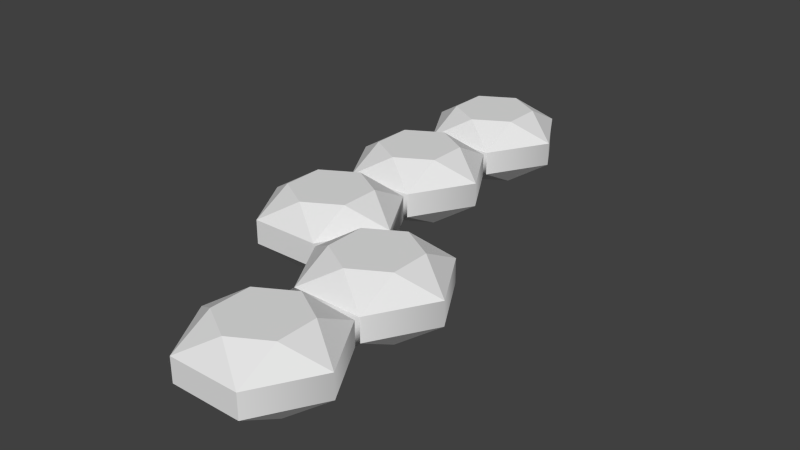 # Source: 5-gem-shift.blend  (saved by Blender 2.76.0; exported with 4.5.12 LTS)
import bpy
from mathutils import Matrix  # noqa: F401  (used for matrix-valued properties, if any)

bpy.ops.wm.read_factory_settings(use_empty=True)
scene = bpy.context.scene
scene.name = 'Scene'

# ---- collections
col_collection_1 = bpy.data.collections.new('Collection 1'); scene.collection.children.link(col_collection_1)

# ---- world
world_world = bpy.data.worlds.new('World'); scene.world = world_world
world_world.color = (0.05088, 0.05088, 0.05088)
world_world.use_sun_shadow = False
world_world.sun_shadow_jitter_overblur = 0.0
world_world.cycles.sampling_method = 'MANUAL'
world_world.cycles.sample_map_resolution = 256

# ---- meshes
me_gem_001 = bpy.data.meshes.new('Gem.001')
me_gem_001.from_pydata([(2.153, -0.2, 3.73), (2.153, 0.156, 3.73), (1.114, 0.156, 3.73), (1.114, -0.2, 3.73), (2.153, 0.4742, 5.016), (2.153, 0.4742, 4.417), (1.634, 0.4742, 4.117), (1.114, 0.4742, 4.417), (1.114, 0.4742, 5.016), (1.634, 0.4742, 5.316), (2.153, 0.156, 3.817), (2.153, -0.2, 3.817), (1.114, -0.2, 3.817), (1.114, 0.156, 3.817), (0.5946, -0.2, 4.717), (0.5946, 0.156, 4.717), (2.153, -0.2, 5.617), (2.153, 0.156, 5.617), (1.114, 0.156, 5.617), (1.114, -0.2, 5.617), (2.673, 0.156, 4.717), (2.673, -0.2, 4.717), (1.114, -0.5182, 5.016), (1.114, -0.5182, 4.417), (1.634, -0.5182, 4.117), (2.153, -0.5182, 4.417), (2.153, -0.5182, 5.016), (1.634, -0.5182, 5.316), (2.153, 0.4742, 3.13), (2.153, 0.4742, 2.53), (1.634, 0.4742, 2.23), (1.114, 0.4742, 2.53), (1.114, 0.4742, 3.13), (1.634, 0.4742, 3.43), (2.153, 0.156, 1.93), (2.153, -0.2, 1.93), (1.114, -0.2, 1.93), (1.114, 0.156, 1.93), (0.5946, -0.2, 2.83), (0.5946, 0.156, 2.83), (2.153, -0.2, 3.73), (2.153, 0.156, 3.73), (1.114, 0.156, 3.73), (1.114, -0.2, 3.73), (2.673, 0.156, 2.83), (1.114, -0.5182, 3.13), (1.114, -0.5182, 2.53), (1.634, -0.5182, 2.23), (2.153, -0.5182, 2.53), (2.153, -0.5182, 3.13), (1.634, -0.5182, 3.43), (2.673, -0.2, 2.83), (0.5195, 0.4742, -1.587), (0.5195, 0.4742, -2.187), (-1.66e-06, 0.4742, -2.486), (-0.5195, 0.4742, -2.187), (-0.5195, 0.4742, -1.587), (2.34e-06, 0.4742, -1.287), (0.5196, 0.156, -2.787), (0.5196, -0.2, -2.787), (-0.5196, -0.2, -2.787), (-0.5196, 0.156, -2.787), (-1.039, -0.2, -1.887), (-1.039, 0.156, -1.887), (0.5196, -0.2, -0.9866), (0.5196, 0.156, -0.9866), (-0.5196, 0.156, -0.9866), (-0.5196, -0.2, -0.9866), (1.039, 0.156, -1.887), (1.039, -0.2, -1.887), (-0.5195, -0.5182, -1.587), (-0.5195, -0.5182, -2.187), (2.339e-06, -0.5182, -2.486), (0.5195, -0.5182, -2.187), (0.5195, -0.5182, -1.587), (-1.661e-06, -0.5182, -1.287), (0.5195, 0.4742, 2.187), (0.5195, 0.4742, 1.587), (-2.326e-06, 0.4742, 1.287), (-0.5195, 0.4742, 1.587), (-0.5195, 0.4742, 2.187), (1.674e-06, 0.4742, 2.486), (0.5196, 0.156, 0.9866), (0.5196, -0.2, 0.9866), (-0.5196, -0.2, 0.9866), (-0.5196, 0.156, 0.9866), (-1.039, -0.2, 1.887), (-1.039, 0.156, 1.887), (0.5196, -0.2, 2.787), (0.5196, 0.156, 2.787), (-0.5196, 0.156, 2.787), (-0.5196, -0.2, 2.787), (1.039, 0.156, 1.887), (1.039, -0.2, 1.887), (-0.5195, -0.5182, 2.187), (-0.5195, -0.5182, 1.587), (1.674e-06, -0.5182, 1.287), (0.5195, -0.5182, 1.587), (0.5195, -0.5182, 2.187), (-2.326e-06, -0.5182, 2.486), (0.5195, 0.4742, 0.2999), (0.5195, 0.4742, -0.2999), (-2e-06, 0.4742, -0.5998), (-0.5195, 0.4742, -0.2999), (-0.5195, 0.4742, 0.2999), (2e-06, 0.4742, 0.5998), (0.5196, 0.156, -0.9), (0.5196, -0.2, -0.9), (-0.5196, -0.2, -0.9), (-0.5196, 0.156, -0.9), (-1.039, -0.2, -9.54e-10), (-1.039, 0.156, 9.54e-10), (0.5196, -0.2, 0.9), (0.5196, 0.156, 0.9), (-0.5196, 0.156, 0.9), (-0.5196, -0.2, 0.9), (1.039, 0.156, 9.54e-10), (1.039, -0.2, -9.54e-10), (-0.5195, -0.5182, 0.2999), (-0.5195, -0.5182, -0.2999), (2e-06, -0.5182, -0.5998), (0.5195, -0.5182, -0.2999), (0.5195, -0.5182, 0.2999), (-2e-06, -0.5182, 0.5998)], [], [(4, 5, 6, 7, 8, 9), (13, 12, 14, 15), (13, 7, 6), (15, 18, 8), (5, 4, 20), (18, 9, 8), (10, 13, 6), (20, 10, 5), (5, 10, 6), (13, 15, 7), (17, 20, 4), (8, 7, 15), (18, 17, 9), (4, 9, 17), (22, 23, 24, 25, 26, 27), (19, 18, 15, 14), (11, 25, 24), (21, 16, 26), (23, 22, 14), (16, 27, 26), (12, 11, 24), (14, 12, 23), (23, 12, 24), (11, 21, 25), (19, 14, 22), (26, 25, 21), (16, 19, 27), (22, 27, 19), (21, 20, 17, 16), (21, 11, 10, 20), (3, 0, 11, 12), (0, 1, 10, 11), (2, 13, 10, 1), (2, 3, 12, 13), (16, 17, 18, 19), (28, 29, 30, 31, 32, 33), (34, 35, 36, 37), (36, 38, 88, 93), (37, 31, 30), (39, 42, 32), (29, 28, 44), (42, 33, 32), (34, 37, 30), (44, 34, 29), (29, 34, 30), (37, 39, 31), (41, 44, 28), (32, 31, 39), (42, 41, 33), (28, 33, 41), (45, 46, 47, 48, 49, 50), (43, 42, 39, 38), (35, 48, 47), (51, 40, 49), (46, 45, 38), (40, 50, 49), (36, 35, 47), (38, 36, 46), (46, 36, 47), (35, 51, 48), (43, 38, 45), (49, 48, 51), (40, 43, 50), (45, 50, 43), (51, 35, 34, 44), (51, 44, 41, 40), (52, 53, 54, 55, 56, 57), (84, 85, 114, 115), (84, 115, 112, 83), (61, 55, 54), (63, 66, 56), (53, 52, 68), (66, 57, 56), (58, 61, 54), (68, 58, 53), (53, 58, 54), (61, 63, 55), (65, 68, 52), (56, 55, 63), (66, 65, 57), (52, 57, 65), (70, 71, 72, 73, 74, 75), (67, 66, 63, 62), (59, 73, 72), (69, 64, 74), (71, 70, 62), (64, 75, 74), (60, 59, 72), (62, 60, 71), (71, 60, 72), (59, 69, 73), (67, 62, 70), (74, 73, 69), (64, 67, 75), (70, 75, 67), (69, 68, 65, 64), (82, 83, 112, 113), (88, 89, 90, 91), (61, 58, 59, 60), (69, 59, 58, 68), (76, 77, 78, 79, 80, 81), (85, 84, 86, 87), (85, 79, 78), (87, 90, 80), (77, 76, 92), (90, 81, 80), (82, 85, 78), (92, 82, 77), (77, 82, 78), (85, 87, 79), (89, 92, 76), (80, 79, 87), (90, 89, 81), (76, 81, 89), (94, 95, 96, 97, 98, 99), (91, 90, 87, 86), (83, 97, 96), (93, 88, 98), (95, 94, 86), (88, 99, 98), (84, 83, 96), (86, 84, 95), (95, 84, 96), (83, 93, 97), (91, 86, 94), (98, 97, 93), (88, 91, 99), (94, 99, 91), (39, 89, 88, 38), (93, 83, 82, 92), (100, 101, 102, 103, 104, 105), (109, 108, 110, 111), (109, 103, 102), (111, 114, 104), (101, 100, 116), (114, 105, 104), (106, 109, 102), (116, 106, 101), (101, 106, 102), (109, 111, 103), (113, 116, 100), (104, 103, 111), (114, 113, 105), (100, 105, 113), (118, 119, 120, 121, 122, 123), (115, 114, 111, 110), (107, 121, 120), (117, 112, 122), (119, 118, 110), (112, 123, 122), (108, 107, 120), (110, 108, 119), (119, 108, 120), (107, 117, 121), (115, 110, 118), (122, 121, 117), (112, 115, 123), (118, 123, 115), (117, 116, 113, 112), (117, 107, 106, 116), (85, 82, 113, 114), (67, 64, 107, 108), (64, 65, 106, 107), (66, 109, 106, 65), (66, 67, 108, 109), (37, 36, 93, 92), (37, 92, 89, 39), (62, 63, 61, 60)])
me_gem_001.polygons.foreach_set('use_smooth', [True] * 168)
_k = set([(0, 1), (0, 3), (1, 2), (2, 3), (4, 5), (4, 9), (4, 17), (4, 20), (5, 6), (5, 10), (5, 20), (6, 7), (6, 10), (6, 13), (7, 8), (7, 13), (7, 15), (8, 9), (8, 15), (8, 18), (9, 17), (9, 18), (10, 11), (10, 13), (10, 20), (11, 12), (11, 21), (11, 24), (11, 25), (12, 13), (12, 14), (12, 23), (12, 24), (13, 15), (14, 15), (14, 19), (14, 22), (14, 23), (15, 18), (16, 17), (16, 19), (16, 21), (16, 26), (16, 27), (17, 18), (17, 20), (18, 19), (19, 22), (19, 27), (21, 25), (21, 26), (22, 23), (22, 27), (23, 24), (24, 25), (25, 26), (26, 27), (28, 29), (28, 33), (28, 41), (28, 44), (29, 30), (29, 34), (29, 44), (30, 31), (30, 34), (30, 37), (31, 32), (31, 37), (31, 39), (32, 33), (32, 39), (32, 42), (33, 41), (33, 42), (34, 35), (34, 37), (34, 44), (35, 36), (35, 47), (35, 48), (35, 51), (36, 37), (36, 38), (36, 46), (36, 47), (37, 39), (38, 39), (38, 43), (38, 45), (38, 46), (39, 42), (40, 41), (40, 43), (40, 49), (40, 50), (40, 51), (41, 42), (41, 44), (42, 43), (43, 45), (43, 50), (45, 46), (45, 50), (46, 47), (47, 48), (48, 49), (48, 51), (49, 50), (49, 51), (52, 53), (52, 57), (52, 65), (52, 68), (53, 54), (53, 58), (53, 68), (54, 55), (54, 58), (54, 61), (55, 56), (55, 61), (55, 63), (56, 57), (56, 63), (56, 66), (57, 65), (57, 66), (58, 61), (58, 68), (59, 60), (59, 69), (59, 72), (59, 73), (60, 61), (60, 62), (60, 71), (60, 72), (61, 63), (62, 63), (62, 67), (62, 70), (62, 71), (63, 66), (64, 65), (64, 67), (64, 69), (64, 74), (64, 75), (65, 66), (65, 68), (66, 67), (67, 70), (67, 75), (69, 73), (69, 74), (70, 71), (70, 75), (71, 72), (72, 73), (73, 74), (74, 75), (76, 77), (76, 81), (76, 89), (76, 92), (77, 78), (77, 82), (77, 92), (78, 79), (78, 82), (78, 85), (79, 80), (79, 85), (79, 87), (80, 81), (80, 87), (80, 90), (81, 89), (81, 90), (82, 83), (82, 85), (82, 92), (83, 84), (83, 93), (83, 96), (83, 97), (84, 85), (84, 86), (84, 95), (84, 96), (85, 87), (86, 87), (86, 91), (86, 94), (86, 95), (87, 90), (88, 89), (88, 91), (88, 93), (88, 98), (88, 99), (89, 90), (89, 92), (90, 91), (91, 94), (91, 99), (93, 97), (93, 98), (94, 95), (94, 99), (95, 96), (96, 97), (97, 98), (98, 99), (100, 101), (100, 105), (100, 113), (100, 116), (101, 102), (101, 106), (101, 116), (102, 103), (102, 106), (102, 109), (103, 104), (103, 109), (103, 111), (104, 105), (104, 111), (104, 114), (105, 113), (105, 114), (106, 107), (106, 109), (106, 116), (107, 108), (107, 117), (107, 120), (107, 121), (108, 109), (108, 110), (108, 119), (108, 120), (109, 111), (110, 111), (110, 115), (110, 118), (110, 119), (111, 114), (112, 113), (112, 115), (112, 117), (112, 122), (112, 123), (113, 114), (113, 116), (114, 115), (115, 118), (115, 123), (117, 121), (117, 122), (118, 119), (118, 123), (119, 120), (120, 121), (121, 122), (122, 123)])
me_gem_001.attributes.new('sharp_edge', 'BOOLEAN', 'EDGE').data.foreach_set('value', [ (min(e.vertices), max(e.vertices)) in _k for e in me_gem_001.edges])
me_gem_001.use_remesh_preserve_volume = False
me_gem_001.use_remesh_preserve_attributes = False
me_gem_001.use_mirror_vertex_groups = False
me_gem_001.update()
me_gem_001.normals_split_custom_set([tuple(v) for v in zip(*[iter([4.408e-13, 1.0, -1.275e-07, 4.408e-13, 1.0, -1.275e-07, 4.408e-13, 1.0, -1.275e-07, 4.408e-13, 1.0, -1.275e-07, 4.408e-13, 1.0, -1.275e-07, 4.408e-13, 1.0, -1.275e-07, -0.866, 0.0, -0.5, -0.866, 0.0, -0.5, -0.866, 0.0, -0.5, -0.866, 0.0, -0.5, -0.2611, 0.8529, -0.4522, -0.2611, 0.8529, -0.4522, -0.2611, 0.8529, -0.4522, -0.63, 0.6862, 0.3637, -0.63, 0.6862, 0.3637, -0.63, 0.6862, 0.3637, 0.5221, 0.8529, -1.712e-06, 0.5221, 0.8529, -1.712e-06, 0.5221, 0.8529, -1.712e-06, -0.2611, 0.8529, 0.4522, -0.2611, 0.8529, 0.4522, -0.2611, 0.8529, 0.4522, 0.0, 0.6862, -0.7274, 0.0, 0.6862, -0.7274, 0.0, 0.6862, -0.7274, 0.63, 0.6862, -0.3637, 0.63, 0.6862, -0.3637, 0.63, 0.6862, -0.3637, 0.2611, 0.8529, -0.4522, 0.2611, 0.8529, -0.4522, 0.2611, 0.8529, -0.4522, -0.63, 0.6862, -0.3637, -0.63, 0.6862, -0.3637, -0.63, 0.6862, -0.3637, 0.63, 0.6862, 0.3637, 0.63, 0.6862, 0.3637, 0.63, 0.6862, 0.3637, -0.5221, 0.8529, 1.631e-06, -0.5221, 0.8529, 1.631e-06, -0.5221, 0.8529, 1.631e-06, 0.0, 0.6862, 0.7274, 0.0, 0.6862, 0.7274, 0.0, 0.6862, 0.7274, 0.2611, 0.8529, 0.4522, 0.2611, 0.8529, 0.4522, 0.2611, 0.8529, 0.4522, 3.952e-13, -1.0, 1.275e-07, 3.952e-13, -1.0, 1.275e-07, 3.952e-13, -1.0, 1.275e-07, 3.952e-13, -1.0, 1.275e-07, 3.952e-13, -1.0, 1.275e-07, 3.952e-13, -1.0, 1.275e-07, -0.866, 0.0, 0.5, -0.866, 0.0, 0.5, -0.866, 0.0, 0.5, -0.866, 0.0, 0.5, 0.2611, -0.8529, -0.4522, 0.2611, -0.8529, -0.4522, 0.2611, -0.8529, -0.4522, 0.63, -0.6862, 0.3637, 0.63, -0.6862, 0.3637, 0.63, -0.6862, 0.3637, -0.5221, -0.8529, -1.631e-06, -0.5221, -0.8529, -1.631e-06, -0.5221, -0.8529, -1.631e-06, 0.2611, -0.8529, 0.4522, 0.2611, -0.8529, 0.4522, 0.2611, -0.8529, 0.4522, 0.0, -0.6862, -0.7274, 0.0, -0.6862, -0.7274, 0.0, -0.6862, -0.7274, -0.63, -0.6862, -0.3637, -0.63, -0.6862, -0.3637, -0.63, -0.6862, -0.3637, -0.2611, -0.8529, -0.4522, -0.2611, -0.8529, -0.4522, -0.2611, -0.8529, -0.4522, 0.63, -0.6862, -0.3637, 0.63, -0.6862, -0.3637, 0.63, -0.6862, -0.3637, -0.63, -0.6862, 0.3637, -0.63, -0.6862, 0.3637, -0.63, -0.6862, 0.3637, 0.5221, -0.8529, 1.794e-06, 0.5221, -0.8529, 1.794e-06, 0.5221, -0.8529, 1.794e-06, 0.0, -0.6862, 0.7274, 0.0, -0.6862, 0.7274, 0.0, -0.6862, 0.7274, -0.2611, -0.8529, 0.4522, -0.2611, -0.8529, 0.4522, -0.2611, -0.8529, 0.4522, 1.0, 2.232e-06, 8.763e-08, 1.0, 2.232e-06, 1.753e-07, 0.866, 1.289e-06, 0.5, 0.866, 1.289e-06, 0.5, 1.0, 2.232e-06, 8.763e-08, 0.866, 2.578e-06, -0.5, 0.866, 2.578e-06, -0.5, 1.0, 2.232e-06, 1.753e-07, -0.7071, -0.7071, -4.522e-06, 0.7071, -0.7071, -2.576e-06, 0.7071, -0.7071, -2.576e-06, -0.7071, -0.7071, -4.522e-06, 0.7071, -0.7071, -2.576e-06, 0.7071, 0.7071, 2.108e-06, 0.7071, 0.7071, 2.108e-06, 0.7071, -0.7071, -2.576e-06, -0.7071, 0.7071, 1.616e-07, -0.7071, 0.7071, 1.616e-07, 0.7071, 0.7071, 2.108e-06, 0.7071, 0.7071, 2.108e-06, -0.7071, 0.7071, 1.616e-07, -0.7071, -0.7071, -4.522e-06, -0.7071, -0.7071, -4.522e-06, -0.7071, 0.7071, 1.616e-07, 0.0, 0.0, 1.0, 0.0, 0.0, 1.0, 0.0, 0.0, 1.0, 0.0, 0.0, 1.0, 0.0, 1.0, 1.594e-08, 0.0, 1.0, 1.594e-08, 0.0, 1.0, 1.594e-08, 0.0, 1.0, 1.594e-08, 0.0, 1.0, 1.594e-08, 0.0, 1.0, 1.594e-08, 0.0, 0.0, -1.0, 0.0, 0.0, -1.0, 0.0, 0.0, -1.0, 0.0, 0.0, -1.0, 0.3536, -0.7071, -0.6124, -0.3536, -0.7071, 0.6124, -0.3536, -0.7071, 0.6124, 0.628, -0.4597, -0.628, -0.2611, 0.8529, -0.4522, -0.2611, 0.8529, -0.4522, -0.2611, 0.8529, -0.4522, -0.63, 0.6862, 0.3637, -0.63, 0.6862, 0.3637, -0.63, 0.6862, 0.3637, 0.5221, 0.8529, -1.712e-06, 0.5221, 0.8529, -1.712e-06, 0.5221, 0.8529, -1.712e-06, -0.2611, 0.8529, 0.4522, -0.2611, 0.8529, 0.4522, -0.2611, 0.8529, 0.4522, 0.0, 0.6862, -0.7274, 0.0, 0.6862, -0.7274, 0.0, 0.6862, -0.7274, 0.63, 0.6862, -0.3637, 0.63, 0.6862, -0.3637, 0.63, 0.6862, -0.3637, 0.2611, 0.8529, -0.4522, 0.2611, 0.8529, -0.4522, 0.2611, 0.8529, -0.4522, -0.63, 0.6862, -0.3637, -0.63, 0.6862, -0.3637, -0.63, 0.6862, -0.3637, 0.63, 0.6862, 0.3637, 0.63, 0.6862, 0.3637, 0.63, 0.6862, 0.3637, -0.5221, 0.8529, 1.712e-06, -0.5221, 0.8529, 1.712e-06, -0.5221, 0.8529, 1.712e-06, 0.0, 0.6862, 0.7274, 0.0, 0.6862, 0.7274, 0.0, 0.6862, 0.7274, 0.2611, 0.8529, 0.4522, 0.2611, 0.8529, 0.4522, 0.2611, 0.8529, 0.4522, 0.0, -1.0, 0.0, 0.0, -1.0, 0.0, 0.0, -1.0, 0.0, 0.0, -1.0, 0.0, 0.0, -1.0, 0.0, 0.0, -1.0, 0.0, -0.866, 0.0, 0.5, -0.866, 0.0, 0.5, -0.866, 0.0, 0.5, -0.866, 0.0, 0.5, 0.2611, -0.8529, -0.4522, 0.2611, -0.8529, -0.4522, 0.2611, -0.8529, -0.4522, 0.63, -0.6862, 0.3637, 0.63, -0.6862, 0.3637, 0.63, -0.6862, 0.3637, -0.5221, -0.8529, -1.794e-06, -0.5221, -0.8529, -1.794e-06, -0.5221, -0.8529, -1.794e-06, 0.2611, -0.8529, 0.4522, 0.2611, -0.8529, 0.4522, 0.2611, -0.8529, 0.4522, 0.0, -0.6862, -0.7274, 0.0, -0.6862, -0.7274, 0.0, -0.6862, -0.7274, -0.63, -0.6862, -0.3637, -0.63, -0.6862, -0.3637, -0.63, -0.6862, -0.3637, -0.2611, -0.8529, -0.4522, -0.2611, -0.8529, -0.4522, -0.2611, -0.8529, -0.4522, 0.63, -0.6862, -0.3637, 0.63, -0.6862, -0.3637, 0.63, -0.6862, -0.3637, -0.63, -0.6862, 0.3637, -0.63, -0.6862, 0.3637, -0.63, -0.6862, 0.3637, 0.5221, -0.8529, 1.631e-06, 0.5221, -0.8529, 1.631e-06, 0.5221, -0.8529, 1.631e-06, 0.0, -0.6862, 0.7274, 0.0, -0.6862, 0.7274, 0.0, -0.6862, 0.7274, -0.2611, -0.8529, 0.4522, -0.2611, -0.8529, 0.4522, -0.2611, -0.8529, 0.4522, 1.0, 1.86e-06, 1.972e-07, 0.866, 1.933e-06, -0.5, 0.866, 1.933e-06, -0.5, 1.0, 1.86e-06, 1.972e-07, 1.0, 1.86e-06, 1.972e-07, 1.0, 1.86e-06, 1.972e-07, 0.866, 1.289e-06, 0.5, 0.866, 1.289e-06, 0.5, 0.0, 1.0, 0.0, 0.0, 1.0, 0.0, 0.0, 1.0, 0.0, 0.0, 1.0, 0.0, 0.0, 1.0, 0.0, 0.0, 1.0, 0.0, -0.7071, -0.7071, -4.939e-06, -0.7071, 0.7071, 2.521e-08, -0.7071, 0.7071, 2.523e-08, -0.7071, -0.7071, -4.939e-06, -0.7071, -0.7071, -4.939e-06, -0.7071, -0.7071, -4.939e-06, 0.7071, -0.7071, -4.209e-06, 0.7071, -0.7071, -4.209e-06, -0.2611, 0.8529, -0.4522, -0.2611, 0.8529, -0.4522, -0.2611, 0.8529, -0.4522, -0.63, 0.6862, 0.3637, -0.63, 0.6862, 0.3637, -0.63, 0.6862, 0.3637, 0.5221, 0.8529, -1.794e-06, 0.5221, 0.8529, -1.794e-06, 0.5221, 0.8529, -1.794e-06, -0.2611, 0.8529, 0.4522, -0.2611, 0.8529, 0.4522, -0.2611, 0.8529, 0.4522, 0.0, 0.6862, -0.7274, 0.0, 0.6862, -0.7274, 0.0, 0.6862, -0.7274, 0.63, 0.6862, -0.3637, 0.63, 0.6862, -0.3637, 0.63, 0.6862, -0.3637, 0.2611, 0.8529, -0.4522, 0.2611, 0.8529, -0.4522, 0.2611, 0.8529, -0.4522, -0.63, 0.6862, -0.3637, -0.63, 0.6862, -0.3637, -0.63, 0.6862, -0.3637, 0.63, 0.6862, 0.3637, 0.63, 0.6862, 0.3637, 0.63, 0.6862, 0.3637, -0.5221, 0.8529, 1.794e-06, -0.5221, 0.8529, 1.794e-06, -0.5221, 0.8529, 1.794e-06, 0.0, 0.6862, 0.7274, 0.0, 0.6862, 0.7274, 0.0, 0.6862, 0.7274, 0.2611, 0.8529, 0.4522, 0.2611, 0.8529, 0.4522, 0.2611, 0.8529, 0.4522, 0.0, -1.0, 3.188e-08, 0.0, -1.0, 3.188e-08, 0.0, -1.0, 3.188e-08, 0.0, -1.0, 3.188e-08, 0.0, -1.0, 3.188e-08, 0.0, -1.0, 3.188e-08, -0.866, 0.0, 0.5, -0.866, 0.0, 0.5, -0.866, 0.0, 0.5, -0.866, 0.0, 0.5, 0.2611, -0.8529, -0.4522, 0.2611, -0.8529, -0.4522, 0.2611, -0.8529, -0.4522, 0.63, -0.6862, 0.3637, 0.63, -0.6862, 0.3637, 0.63, -0.6862, 0.3637, -0.5221, -0.8529, -1.712e-06, -0.5221, -0.8529, -1.712e-06, -0.5221, -0.8529, -1.712e-06, 0.2611, -0.8529, 0.4522, 0.2611, -0.8529, 0.4522, 0.2611, -0.8529, 0.4522, 0.0, -0.6862, -0.7274, 0.0, -0.6862, -0.7274, 0.0, -0.6862, -0.7274, -0.63, -0.6862, -0.3637, -0.63, -0.6862, -0.3637, -0.63, -0.6862, -0.3637, -0.2611, -0.8529, -0.4522, -0.2611, -0.8529, -0.4522, -0.2611, -0.8529, -0.4522, 0.63, -0.6862, -0.3637, 0.63, -0.6862, -0.3637, 0.63, -0.6862, -0.3637, -0.63, -0.6862, 0.3637, -0.63, -0.6862, 0.3637, -0.63, -0.6862, 0.3637, 0.5221, -0.8529, 1.712e-06, 0.5221, -0.8529, 1.712e-06, 0.5221, -0.8529, 1.712e-06, 0.0, -0.6862, 0.7274, 0.0, -0.6862, 0.7274, 0.0, -0.6862, 0.7274, -0.2611, -0.8529, 0.4522, -0.2611, -0.8529, 0.4522, -0.2611, -0.8529, 0.4522, 1.0, 1.953e-06, 2.848e-07, 1.0, 1.953e-06, 2.848e-07, 0.866, 1.128e-06, 0.5, 0.866, 1.128e-06, 0.5, 0.7071, 0.7071, 7.552e-07, 0.7071, -0.7071, -4.209e-06, 0.7071, -0.7071, -4.209e-06, 0.7071, 0.7071, 7.552e-07, 0.0, 0.0, 1.0, 0.0, 0.0, 1.0, 0.0, 0.0, 1.0, 0.0, 0.0, 1.0, 0.0, 0.0, -1.0, 0.5, 1.302e-06, -0.866, 0.5, 1.302e-06, -0.866, 0.0, 0.0, -1.0, 1.0, 1.953e-06, 2.848e-07, 0.5, 1.302e-06, -0.866, 0.5, 1.302e-06, -0.866, 1.0, 1.953e-06, 2.848e-07, 0.0, 1.0, 0.0, 0.0, 1.0, 0.0, 0.0, 1.0, 0.0, 0.0, 1.0, 0.0, 0.0, 1.0, 0.0, 0.0, 1.0, 0.0, -0.866, 0.0, -0.5, -0.866, 0.0, -0.5, -0.866, 0.0, -0.5, -0.866, 0.0, -0.5, -0.2611, 0.8529, -0.4522, -0.2611, 0.8529, -0.4522, -0.2611, 0.8529, -0.4522, -0.63, 0.6862, 0.3637, -0.63, 0.6862, 0.3637, -0.63, 0.6862, 0.3637, 0.5221, 0.8529, -1.794e-06, 0.5221, 0.8529, -1.794e-06, 0.5221, 0.8529, -1.794e-06, -0.2611, 0.8529, 0.4522, -0.2611, 0.8529, 0.4522, -0.2611, 0.8529, 0.4522, 0.0, 0.6862, -0.7274, 0.0, 0.6862, -0.7274, 0.0, 0.6862, -0.7274, 0.63, 0.6862, -0.3637, 0.63, 0.6862, -0.3637, 0.63, 0.6862, -0.3637, 0.2611, 0.8529, -0.4522, 0.2611, 0.8529, -0.4522, 0.2611, 0.8529, -0.4522, -0.63, 0.6862, -0.3637, -0.63, 0.6862, -0.3637, -0.63, 0.6862, -0.3637, 0.63, 0.6862, 0.3637, 0.63, 0.6862, 0.3637, 0.63, 0.6862, 0.3637, -0.5221, 0.8529, 1.712e-06, -0.5221, 0.8529, 1.712e-06, -0.5221, 0.8529, 1.712e-06, 0.0, 0.6862, 0.7274, 0.0, 0.6862, 0.7274, 0.0, 0.6862, 0.7274, 0.2611, 0.8529, 0.4522, 0.2611, 0.8529, 0.4522, 0.2611, 0.8529, 0.4522, 0.0, -1.0, 0.0, 0.0, -1.0, 0.0, 0.0, -1.0, 0.0, 0.0, -1.0, 0.0, 0.0, -1.0, 0.0, 0.0, -1.0, 0.0, -0.866, 0.0, 0.5, -0.866, 0.0, 0.5, -0.866, 0.0, 0.5, -0.866, 0.0, 0.5, 0.2611, -0.8529, -0.4522, 0.2611, -0.8529, -0.4522, 0.2611, -0.8529, -0.4522, 0.63, -0.6862, 0.3637, 0.63, -0.6862, 0.3637, 0.63, -0.6862, 0.3637, -0.5221, -0.8529, -1.712e-06, -0.5221, -0.8529, -1.712e-06, -0.5221, -0.8529, -1.712e-06, 0.2611, -0.8529, 0.4522, 0.2611, -0.8529, 0.4522, 0.2611, -0.8529, 0.4522, 0.0, -0.6862, -0.7274, 0.0, -0.6862, -0.7274, 0.0, -0.6862, -0.7274, -0.63, -0.6862, -0.3637, -0.63, -0.6862, -0.3637, -0.63, -0.6862, -0.3637, -0.2611, -0.8529, -0.4522, -0.2611, -0.8529, -0.4522, -0.2611, -0.8529, -0.4522, 0.63, -0.6862, -0.3637, 0.63, -0.6862, -0.3637, 0.63, -0.6862, -0.3637, -0.63, -0.6862, 0.3637, -0.63, -0.6862, 0.3637, -0.63, -0.6862, 0.3637, 0.5221, -0.8529, 1.712e-06, 0.5221, -0.8529, 1.712e-06, 0.5221, -0.8529, 1.712e-06, 0.0, -0.6862, 0.7274, 0.0, -0.6862, 0.7274, 0.0, -0.6862, 0.7274, -0.2611, -0.8529, 0.4522, -0.2611, -0.8529, 0.4522, -0.2611, -0.8529, 0.4522, -0.3536, 0.7071, 0.6124, -0.3536, 0.7071, 0.6124, -0.3536, -0.7071, 0.6124, -0.3536, -0.7071, 0.6124, 0.628, -0.4597, -0.628, 0.866, 2.417e-06, -0.5, 0.866, 2.417e-06, -0.5, 0.628, 0.4597, -0.628, 0.0, 1.0, 0.0, 0.0, 1.0, 0.0, 0.0, 1.0, 0.0, 0.0, 1.0, 0.0, 0.0, 1.0, 0.0, 0.0, 1.0, 0.0, -0.866, 5.359e-09, -0.5, -0.866, 5.359e-09, -0.5, -0.866, 5.359e-09, -0.5, -0.866, 5.359e-09, -0.5, -0.2611, 0.8529, -0.4522, -0.2611, 0.8529, -0.4522, -0.2611, 0.8529, -0.4522, -0.63, 0.6862, 0.3637, -0.63, 0.6862, 0.3637, -0.63, 0.6862, 0.3637, 0.5221, 0.8529, -1.712e-06, 0.5221, 0.8529, -1.712e-06, 0.5221, 0.8529, -1.712e-06, -0.2611, 0.8529, 0.4522, -0.2611, 0.8529, 0.4522, -0.2611, 0.8529, 0.4522, 0.0, 0.6862, -0.7274, 0.0, 0.6862, -0.7274, 0.0, 0.6862, -0.7274, 0.63, 0.6862, -0.3637, 0.63, 0.6862, -0.3637, 0.63, 0.6862, -0.3637, 0.2611, 0.8529, -0.4522, 0.2611, 0.8529, -0.4522, 0.2611, 0.8529, -0.4522, -0.63, 0.6862, -0.3637, -0.63, 0.6862, -0.3637, -0.63, 0.6862, -0.3637, 0.63, 0.6862, 0.3637, 0.63, 0.6862, 0.3637, 0.63, 0.6862, 0.3637, -0.5221, 0.8529, 1.712e-06, -0.5221, 0.8529, 1.712e-06, -0.5221, 0.8529, 1.712e-06, 0.0, 0.6862, 0.7274, 0.0, 0.6862, 0.7274, 0.0, 0.6862, 0.7274, 0.2611, 0.8529, 0.4522, 0.2611, 0.8529, 0.4522, 0.2611, 0.8529, 0.4522, 0.0, -1.0, 0.0, 0.0, -1.0, 0.0, 0.0, -1.0, 0.0, 0.0, -1.0, 0.0, 0.0, -1.0, 0.0, 0.0, -1.0, 0.0, -0.866, -5.359e-09, 0.5, -0.866, -5.359e-09, 0.5, -0.866, -5.359e-09, 0.5, -0.866, -5.359e-09, 0.5, 0.2611, -0.8529, -0.4522, 0.2611, -0.8529, -0.4522, 0.2611, -0.8529, -0.4522, 0.63, -0.6862, 0.3637, 0.63, -0.6862, 0.3637, 0.63, -0.6862, 0.3637, -0.5221, -0.8529, -1.712e-06, -0.5221, -0.8529, -1.712e-06, -0.5221, -0.8529, -1.712e-06, 0.2611, -0.8529, 0.4522, 0.2611, -0.8529, 0.4522, 0.2611, -0.8529, 0.4522, 0.0, -0.6862, -0.7274, 0.0, -0.6862, -0.7274, 0.0, -0.6862, -0.7274, -0.63, -0.6862, -0.3637, -0.63, -0.6862, -0.3637, -0.63, -0.6862, -0.3637, -0.2611, -0.8529, -0.4522, -0.2611, -0.8529, -0.4522, -0.2611, -0.8529, -0.4522, 0.63, -0.6862, -0.3637, 0.63, -0.6862, -0.3637, 0.63, -0.6862, -0.3637, -0.63, -0.6862, 0.3637, -0.63, -0.6862, 0.3637, -0.63, -0.6862, 0.3637, 0.5221, -0.8529, 1.712e-06, 0.5221, -0.8529, 1.712e-06, 0.5221, -0.8529, 1.712e-06, 0.0, -0.6862, 0.7274, 0.0, -0.6862, 0.7274, 0.0, -0.6862, 0.7274, -0.2611, -0.8529, 0.4522, -0.2611, -0.8529, 0.4522, -0.2611, -0.8529, 0.4522, 1.0, 1.953e-06, 2.41e-07, 1.0, 1.953e-06, 2.41e-07, 0.866, 1.128e-06, 0.5, 0.866, 1.128e-06, 0.5, 1.0, 1.953e-06, 2.41e-07, 0.866, 2.256e-06, -0.5, 0.866, 2.256e-06, -0.5, 1.0, 1.953e-06, 2.41e-07, -0.7071, 0.7071, 2.521e-08, 0.7071, 0.7071, 7.552e-07, 0.7071, 0.7071, 7.552e-07, -0.7071, 0.7071, 2.523e-08, -0.7071, -0.7071, -5.379e-06, 0.7071, -0.7071, -3.675e-06, 0.7071, -0.7071, -3.675e-06, -0.7071, -0.7071, -5.379e-06, 0.7071, -0.7071, -3.675e-06, 0.7071, 0.7071, 1.272e-06, 0.7071, 0.7071, 1.272e-06, 0.7071, -0.7071, -3.675e-06, -0.7071, 0.7071, -4.315e-07, -0.7071, 0.7071, -4.315e-07, 0.7071, 0.7071, 1.272e-06, 0.7071, 0.7071, 1.272e-06, -0.7071, 0.7071, -4.315e-07, -0.7071, -0.7071, -5.379e-06, -0.7071, -0.7071, -5.379e-06, -0.7071, 0.7071, -4.315e-07, 0.3536, 0.7071, -0.6124, 0.3536, -0.7071, -0.6124, 0.628, -0.4597, -0.628, 0.628, 0.4597, -0.628, 0.3536, 0.7071, -0.6124, 0.628, 0.4597, -0.628, -0.3536, 0.7071, 0.6124, -0.3536, 0.7071, 0.6124, -0.866, 0.0, -0.5, -0.866, 0.0, -0.5, -0.866, 0.0, -0.5, -0.866, 0.0, -0.5])] * 3)])

# ---- objects
ob_gem_001 = bpy.data.objects.new('Gem.001', me_gem_001)

# ---- transforms, parenting, visibility, modifiers, constraints
ob_gem_001.location = (-3.421e-07, 4.027e-07, 0.08069)
ob_gem_001.rotation_mode = 'QUATERNION'
ob_gem_001.rotation_quaternion = (-0.7071, -0.7071, 0.0, 0.0)
ob_gem_001.lineart.crease_threshold = 0.0

# ---- collection membership
col_collection_1.objects.link(ob_gem_001)

# ---- scene / render settings (as saved in the file)
scene.frame_start = 1; scene.frame_end = 250; scene.frame_set(0)
scene.render.engine = 'BLENDER_EEVEE_NEXT'
scene.render.resolution_percentage = 50
scene.render.dither_intensity = 0.0
scene.cycles.use_denoising = False
scene.cycles.samples = 10
scene.cycles.sampling_pattern = 'TABULATED_SOBOL'
scene.cycles.light_sampling_threshold = 0.0
scene.cycles.use_adaptive_sampling = False
scene.cycles.use_light_tree = False
scene.cycles.blur_glossy = 0.0
scene.cycles.pixel_filter_type = 'GAUSSIAN'
scene.cycles.sample_clamp_indirect = 0.0
scene.view_settings.view_transform = 'Standard'
scene.unit_settings.scale_length = 10.0
bpy.context.view_layer.update()

# ---- added for rendering (the .blend has no active camera and no usable light): camera, sun
cam_auto = bpy.data.cameras.new('AutoCamera')
cam_auto.lens = 50.0
cam_auto.sensor_width = 36.0
cam_auto.clip_end = 1000.0
ob_auto_camera = bpy.data.objects.new('AutoCamera', cam_auto)
scene.collection.objects.link(ob_auto_camera)
ob_auto_camera.location = (9.36603, -11.6739, 6.89797)
ob_auto_camera.rotation_euler = (1.09748, -7.21219e-08, 0.694738)
scene.camera = ob_auto_camera
light_auto_sun = bpy.data.lights.new('AutoSun', 'SUN')
light_auto_sun.energy = 3.0
light_auto_sun.angle = 0.0523599
ob_auto_sun = bpy.data.objects.new('AutoSun', light_auto_sun)
scene.collection.objects.link(ob_auto_sun)
ob_auto_sun.rotation_euler = (0.872665, 0.174533, 0.523599)
bpy.context.view_layer.update()
